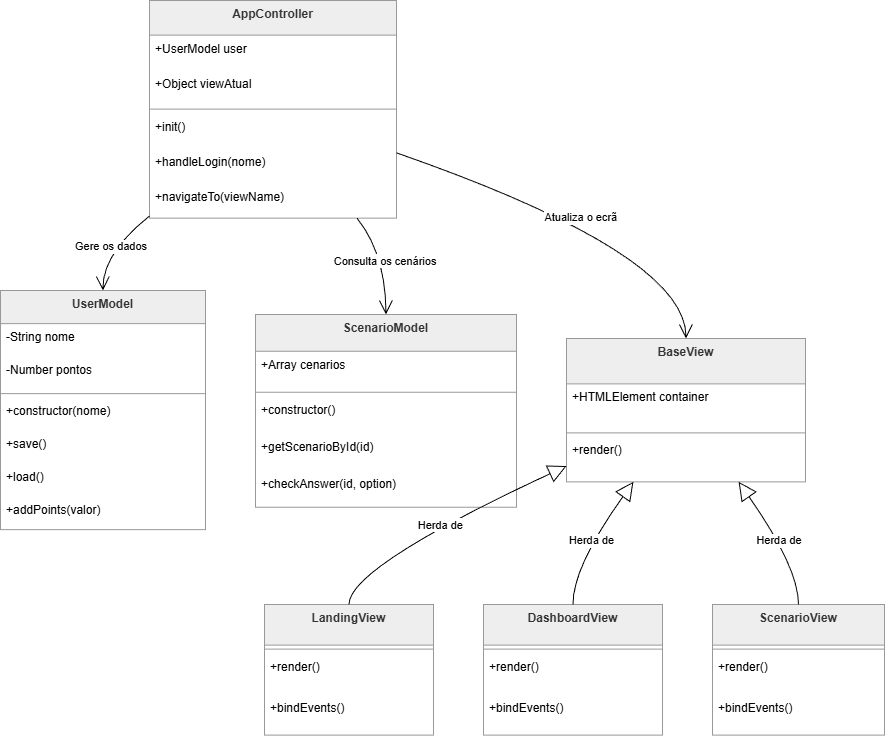

The diagram above was exported from draw.io. Its source (the exported page's mxGraphModel, read from the mxfile embedded in the PNG):
<mxGraphModel dx="1813" dy="894" grid="1" gridSize="10" guides="1" tooltips="1" connect="1" arrows="1" fold="1" page="1" pageScale="1" pageWidth="827" pageHeight="1169" math="0" shadow="0">
  <root>
    <mxCell id="WIyWlLk6GJQsqaUBKTNV-0" />
    <mxCell id="WIyWlLk6GJQsqaUBKTNV-1" parent="WIyWlLk6GJQsqaUBKTNV-0" />
    <mxCell id="_mPm4zwK1Dw86a6Mfr0--0" parent="WIyWlLk6GJQsqaUBKTNV-1" style="swimlane;fontStyle=1;align=center;verticalAlign=top;childLayout=stackLayout;horizontal=1;startSize=34.666666666666664;horizontalStack=0;resizeParent=1;resizeParentMax=0;resizeLast=0;collapsible=0;marginBottom=0;fillColor=light-dark(#eeeeee,#1f2020);strokeColor=light-dark(#999999,#cccccc);fontColor=light-dark(#333333,#cccccc);" value="AppController" vertex="1">
      <mxGeometry height="217.66666666666666" width="247" x="269" y="520" as="geometry" />
    </mxCell>
    <mxCell id="_mPm4zwK1Dw86a6Mfr0--1" parent="_mPm4zwK1Dw86a6Mfr0--0" style="text;strokeColor=none;fillColor=none;align=left;verticalAlign=top;spacingLeft=4;spacingRight=4;overflow=hidden;rotatable=0;points=[[0,0.5],[1,0.5]];portConstraint=eastwest;" value="+UserModel user" vertex="1">
      <mxGeometry height="35" width="247" y="34.666666666666664" as="geometry" />
    </mxCell>
    <mxCell id="_mPm4zwK1Dw86a6Mfr0--2" parent="_mPm4zwK1Dw86a6Mfr0--0" style="text;strokeColor=none;fillColor=none;align=left;verticalAlign=top;spacingLeft=4;spacingRight=4;overflow=hidden;rotatable=0;points=[[0,0.5],[1,0.5]];portConstraint=eastwest;" value="+Object viewAtual" vertex="1">
      <mxGeometry height="35" width="247" y="69.66666666666666" as="geometry" />
    </mxCell>
    <mxCell id="_mPm4zwK1Dw86a6Mfr0--3" parent="_mPm4zwK1Dw86a6Mfr0--0" style="line;strokeWidth=1;fillColor=none;align=left;verticalAlign=middle;spacingTop=-1;spacingLeft=3;spacingRight=3;rotatable=0;labelPosition=right;points=[];portConstraint=eastwest;strokeColor=inherit;" vertex="1">
      <mxGeometry height="8" width="247" y="104.66666666666666" as="geometry" />
    </mxCell>
    <mxCell id="_mPm4zwK1Dw86a6Mfr0--4" parent="_mPm4zwK1Dw86a6Mfr0--0" style="text;strokeColor=none;fillColor=none;align=left;verticalAlign=top;spacingLeft=4;spacingRight=4;overflow=hidden;rotatable=0;points=[[0,0.5],[1,0.5]];portConstraint=eastwest;" value="+init()" vertex="1">
      <mxGeometry height="35" width="247" y="112.66666666666666" as="geometry" />
    </mxCell>
    <mxCell id="_mPm4zwK1Dw86a6Mfr0--5" parent="_mPm4zwK1Dw86a6Mfr0--0" style="text;strokeColor=none;fillColor=none;align=left;verticalAlign=top;spacingLeft=4;spacingRight=4;overflow=hidden;rotatable=0;points=[[0,0.5],[1,0.5]];portConstraint=eastwest;" value="+handleLogin(nome)" vertex="1">
      <mxGeometry height="35" width="247" y="147.66666666666666" as="geometry" />
    </mxCell>
    <mxCell id="_mPm4zwK1Dw86a6Mfr0--6" parent="_mPm4zwK1Dw86a6Mfr0--0" style="text;strokeColor=none;fillColor=none;align=left;verticalAlign=top;spacingLeft=4;spacingRight=4;overflow=hidden;rotatable=0;points=[[0,0.5],[1,0.5]];portConstraint=eastwest;" value="+navigateTo(viewName)" vertex="1">
      <mxGeometry height="35" width="247" y="182.66666666666666" as="geometry" />
    </mxCell>
    <mxCell id="_mPm4zwK1Dw86a6Mfr0--7" parent="WIyWlLk6GJQsqaUBKTNV-1" style="swimlane;fontStyle=1;align=center;verticalAlign=top;childLayout=stackLayout;horizontal=1;startSize=33.142857142857146;horizontalStack=0;resizeParent=1;resizeParentMax=0;resizeLast=0;collapsible=0;marginBottom=0;fillColor=light-dark(#eeeeee,#1f2020);strokeColor=light-dark(#999999,#cccccc);fontColor=light-dark(#333333,#cccccc);" value="UserModel" vertex="1">
      <mxGeometry height="239.14285714285714" width="205" x="120" y="810" as="geometry" />
    </mxCell>
    <mxCell id="_mPm4zwK1Dw86a6Mfr0--8" parent="_mPm4zwK1Dw86a6Mfr0--7" style="text;strokeColor=none;fillColor=none;align=left;verticalAlign=top;spacingLeft=4;spacingRight=4;overflow=hidden;rotatable=0;points=[[0,0.5],[1,0.5]];portConstraint=eastwest;" value="-String nome" vertex="1">
      <mxGeometry height="33" width="205" y="33.142857142857146" as="geometry" />
    </mxCell>
    <mxCell id="_mPm4zwK1Dw86a6Mfr0--9" parent="_mPm4zwK1Dw86a6Mfr0--7" style="text;strokeColor=none;fillColor=none;align=left;verticalAlign=top;spacingLeft=4;spacingRight=4;overflow=hidden;rotatable=0;points=[[0,0.5],[1,0.5]];portConstraint=eastwest;" value="-Number pontos" vertex="1">
      <mxGeometry height="33" width="205" y="66.14285714285714" as="geometry" />
    </mxCell>
    <mxCell id="_mPm4zwK1Dw86a6Mfr0--10" parent="_mPm4zwK1Dw86a6Mfr0--7" style="line;strokeWidth=1;fillColor=none;align=left;verticalAlign=middle;spacingTop=-1;spacingLeft=3;spacingRight=3;rotatable=0;labelPosition=right;points=[];portConstraint=eastwest;strokeColor=inherit;" vertex="1">
      <mxGeometry height="8" width="205" y="99.14285714285714" as="geometry" />
    </mxCell>
    <mxCell id="_mPm4zwK1Dw86a6Mfr0--11" parent="_mPm4zwK1Dw86a6Mfr0--7" style="text;strokeColor=none;fillColor=none;align=left;verticalAlign=top;spacingLeft=4;spacingRight=4;overflow=hidden;rotatable=0;points=[[0,0.5],[1,0.5]];portConstraint=eastwest;" value="+constructor(nome)" vertex="1">
      <mxGeometry height="33" width="205" y="107.14285714285714" as="geometry" />
    </mxCell>
    <mxCell id="_mPm4zwK1Dw86a6Mfr0--12" parent="_mPm4zwK1Dw86a6Mfr0--7" style="text;strokeColor=none;fillColor=none;align=left;verticalAlign=top;spacingLeft=4;spacingRight=4;overflow=hidden;rotatable=0;points=[[0,0.5],[1,0.5]];portConstraint=eastwest;" value="+save()" vertex="1">
      <mxGeometry height="33" width="205" y="140.14285714285714" as="geometry" />
    </mxCell>
    <mxCell id="_mPm4zwK1Dw86a6Mfr0--13" parent="_mPm4zwK1Dw86a6Mfr0--7" style="text;strokeColor=none;fillColor=none;align=left;verticalAlign=top;spacingLeft=4;spacingRight=4;overflow=hidden;rotatable=0;points=[[0,0.5],[1,0.5]];portConstraint=eastwest;" value="+load()" vertex="1">
      <mxGeometry height="33" width="205" y="173.14285714285714" as="geometry" />
    </mxCell>
    <mxCell id="_mPm4zwK1Dw86a6Mfr0--14" parent="_mPm4zwK1Dw86a6Mfr0--7" style="text;strokeColor=none;fillColor=none;align=left;verticalAlign=top;spacingLeft=4;spacingRight=4;overflow=hidden;rotatable=0;points=[[0,0.5],[1,0.5]];portConstraint=eastwest;" value="+addPoints(valor)" vertex="1">
      <mxGeometry height="33" width="205" y="206.14285714285714" as="geometry" />
    </mxCell>
    <mxCell id="_mPm4zwK1Dw86a6Mfr0--15" parent="WIyWlLk6GJQsqaUBKTNV-1" style="swimlane;fontStyle=1;align=center;verticalAlign=top;childLayout=stackLayout;horizontal=1;startSize=36.8;horizontalStack=0;resizeParent=1;resizeParentMax=0;resizeLast=0;collapsible=0;marginBottom=0;fillColor=light-dark(#eeeeee,#1f2020);strokeColor=light-dark(#999999,#cccccc);fontColor=light-dark(#333333,#cccccc);" value="ScenarioModel" vertex="1">
      <mxGeometry height="192.8" width="261" x="375" y="834" as="geometry" />
    </mxCell>
    <mxCell id="_mPm4zwK1Dw86a6Mfr0--16" parent="_mPm4zwK1Dw86a6Mfr0--15" style="text;strokeColor=none;fillColor=none;align=left;verticalAlign=top;spacingLeft=4;spacingRight=4;overflow=hidden;rotatable=0;points=[[0,0.5],[1,0.5]];portConstraint=eastwest;" value="+Array cenarios" vertex="1">
      <mxGeometry height="37" width="261" y="36.8" as="geometry" />
    </mxCell>
    <mxCell id="_mPm4zwK1Dw86a6Mfr0--17" parent="_mPm4zwK1Dw86a6Mfr0--15" style="line;strokeWidth=1;fillColor=none;align=left;verticalAlign=middle;spacingTop=-1;spacingLeft=3;spacingRight=3;rotatable=0;labelPosition=right;points=[];portConstraint=eastwest;strokeColor=inherit;" vertex="1">
      <mxGeometry height="8" width="261" y="73.8" as="geometry" />
    </mxCell>
    <mxCell id="_mPm4zwK1Dw86a6Mfr0--18" parent="_mPm4zwK1Dw86a6Mfr0--15" style="text;strokeColor=none;fillColor=none;align=left;verticalAlign=top;spacingLeft=4;spacingRight=4;overflow=hidden;rotatable=0;points=[[0,0.5],[1,0.5]];portConstraint=eastwest;" value="+constructor()" vertex="1">
      <mxGeometry height="37" width="261" y="81.8" as="geometry" />
    </mxCell>
    <mxCell id="_mPm4zwK1Dw86a6Mfr0--19" parent="_mPm4zwK1Dw86a6Mfr0--15" style="text;strokeColor=none;fillColor=none;align=left;verticalAlign=top;spacingLeft=4;spacingRight=4;overflow=hidden;rotatable=0;points=[[0,0.5],[1,0.5]];portConstraint=eastwest;" value="+getScenarioById(id)" vertex="1">
      <mxGeometry height="37" width="261" y="118.8" as="geometry" />
    </mxCell>
    <mxCell id="_mPm4zwK1Dw86a6Mfr0--20" parent="_mPm4zwK1Dw86a6Mfr0--15" style="text;strokeColor=none;fillColor=none;align=left;verticalAlign=top;spacingLeft=4;spacingRight=4;overflow=hidden;rotatable=0;points=[[0,0.5],[1,0.5]];portConstraint=eastwest;" value="+checkAnswer(id, option)" vertex="1">
      <mxGeometry height="37" width="261" y="155.8" as="geometry" />
    </mxCell>
    <mxCell id="_mPm4zwK1Dw86a6Mfr0--21" parent="WIyWlLk6GJQsqaUBKTNV-1" style="swimlane;fontStyle=1;align=center;verticalAlign=top;childLayout=stackLayout;horizontal=1;startSize=45.333333333333336;horizontalStack=0;resizeParent=1;resizeParentMax=0;resizeLast=0;collapsible=0;marginBottom=0;fillColor=light-dark(#eeeeee,#1f2020);strokeColor=light-dark(#999999,#cccccc);fontColor=light-dark(#333333,#cccccc);" value="BaseView" vertex="1">
      <mxGeometry height="143.33333333333334" width="239" x="686" y="858" as="geometry" />
    </mxCell>
    <mxCell id="_mPm4zwK1Dw86a6Mfr0--22" parent="_mPm4zwK1Dw86a6Mfr0--21" style="text;strokeColor=none;fillColor=none;align=left;verticalAlign=top;spacingLeft=4;spacingRight=4;overflow=hidden;rotatable=0;points=[[0,0.5],[1,0.5]];portConstraint=eastwest;" value="+HTMLElement container" vertex="1">
      <mxGeometry height="45" width="239" y="45.333333333333336" as="geometry" />
    </mxCell>
    <mxCell id="_mPm4zwK1Dw86a6Mfr0--23" parent="_mPm4zwK1Dw86a6Mfr0--21" style="line;strokeWidth=1;fillColor=none;align=left;verticalAlign=middle;spacingTop=-1;spacingLeft=3;spacingRight=3;rotatable=0;labelPosition=right;points=[];portConstraint=eastwest;strokeColor=inherit;" vertex="1">
      <mxGeometry height="8" width="239" y="90.33333333333334" as="geometry" />
    </mxCell>
    <mxCell id="_mPm4zwK1Dw86a6Mfr0--24" parent="_mPm4zwK1Dw86a6Mfr0--21" style="text;strokeColor=none;fillColor=none;align=left;verticalAlign=top;spacingLeft=4;spacingRight=4;overflow=hidden;rotatable=0;points=[[0,0.5],[1,0.5]];portConstraint=eastwest;" value="+render()" vertex="1">
      <mxGeometry height="45" width="239" y="98.33333333333334" as="geometry" />
    </mxCell>
    <mxCell id="_mPm4zwK1Dw86a6Mfr0--25" parent="WIyWlLk6GJQsqaUBKTNV-1" style="swimlane;fontStyle=1;align=center;verticalAlign=top;childLayout=stackLayout;horizontal=1;startSize=40.57142857142857;horizontalStack=0;resizeParent=1;resizeParentMax=0;resizeLast=0;collapsible=0;marginBottom=0;fillColor=light-dark(#eeeeee,#1f2020);strokeColor=light-dark(#999999,#cccccc);fontColor=light-dark(#333333,#cccccc);" value="LandingView" vertex="1">
      <mxGeometry height="130.57142857142856" width="169" x="384" y="1124" as="geometry" />
    </mxCell>
    <mxCell id="_mPm4zwK1Dw86a6Mfr0--26" parent="_mPm4zwK1Dw86a6Mfr0--25" style="line;strokeWidth=1;fillColor=none;align=left;verticalAlign=middle;spacingTop=-1;spacingLeft=3;spacingRight=3;rotatable=0;labelPosition=right;points=[];portConstraint=eastwest;strokeColor=inherit;" vertex="1">
      <mxGeometry height="8" width="169" y="40.57142857142857" as="geometry" />
    </mxCell>
    <mxCell id="_mPm4zwK1Dw86a6Mfr0--27" parent="_mPm4zwK1Dw86a6Mfr0--25" style="text;strokeColor=none;fillColor=none;align=left;verticalAlign=top;spacingLeft=4;spacingRight=4;overflow=hidden;rotatable=0;points=[[0,0.5],[1,0.5]];portConstraint=eastwest;" value="+render()" vertex="1">
      <mxGeometry height="41" width="169" y="48.57142857142857" as="geometry" />
    </mxCell>
    <mxCell id="_mPm4zwK1Dw86a6Mfr0--28" parent="_mPm4zwK1Dw86a6Mfr0--25" style="text;strokeColor=none;fillColor=none;align=left;verticalAlign=top;spacingLeft=4;spacingRight=4;overflow=hidden;rotatable=0;points=[[0,0.5],[1,0.5]];portConstraint=eastwest;" value="+bindEvents()" vertex="1">
      <mxGeometry height="41" width="169" y="89.57142857142857" as="geometry" />
    </mxCell>
    <mxCell id="_mPm4zwK1Dw86a6Mfr0--29" parent="WIyWlLk6GJQsqaUBKTNV-1" style="swimlane;fontStyle=1;align=center;verticalAlign=top;childLayout=stackLayout;horizontal=1;startSize=40.57142857142857;horizontalStack=0;resizeParent=1;resizeParentMax=0;resizeLast=0;collapsible=0;marginBottom=0;fillColor=light-dark(#eeeeee,#1f2020);strokeColor=light-dark(#999999,#cccccc);fontColor=light-dark(#333333,#cccccc);" value="DashboardView" vertex="1">
      <mxGeometry height="130.57142857142856" width="179" x="603" y="1124" as="geometry" />
    </mxCell>
    <mxCell id="_mPm4zwK1Dw86a6Mfr0--30" parent="_mPm4zwK1Dw86a6Mfr0--29" style="line;strokeWidth=1;fillColor=none;align=left;verticalAlign=middle;spacingTop=-1;spacingLeft=3;spacingRight=3;rotatable=0;labelPosition=right;points=[];portConstraint=eastwest;strokeColor=inherit;" vertex="1">
      <mxGeometry height="8" width="179" y="40.57142857142857" as="geometry" />
    </mxCell>
    <mxCell id="_mPm4zwK1Dw86a6Mfr0--31" parent="_mPm4zwK1Dw86a6Mfr0--29" style="text;strokeColor=none;fillColor=none;align=left;verticalAlign=top;spacingLeft=4;spacingRight=4;overflow=hidden;rotatable=0;points=[[0,0.5],[1,0.5]];portConstraint=eastwest;" value="+render()" vertex="1">
      <mxGeometry height="41" width="179" y="48.57142857142857" as="geometry" />
    </mxCell>
    <mxCell id="_mPm4zwK1Dw86a6Mfr0--32" parent="_mPm4zwK1Dw86a6Mfr0--29" style="text;strokeColor=none;fillColor=none;align=left;verticalAlign=top;spacingLeft=4;spacingRight=4;overflow=hidden;rotatable=0;points=[[0,0.5],[1,0.5]];portConstraint=eastwest;" value="+bindEvents()" vertex="1">
      <mxGeometry height="41" width="179" y="89.57142857142857" as="geometry" />
    </mxCell>
    <mxCell id="_mPm4zwK1Dw86a6Mfr0--33" parent="WIyWlLk6GJQsqaUBKTNV-1" style="swimlane;fontStyle=1;align=center;verticalAlign=top;childLayout=stackLayout;horizontal=1;startSize=40.57142857142857;horizontalStack=0;resizeParent=1;resizeParentMax=0;resizeLast=0;collapsible=0;marginBottom=0;fillColor=light-dark(#eeeeee,#1f2020);strokeColor=light-dark(#999999,#cccccc);fontColor=light-dark(#333333,#cccccc);" value="ScenarioView" vertex="1">
      <mxGeometry height="130.57142857142856" width="172" x="832" y="1124" as="geometry" />
    </mxCell>
    <mxCell id="_mPm4zwK1Dw86a6Mfr0--34" parent="_mPm4zwK1Dw86a6Mfr0--33" style="line;strokeWidth=1;fillColor=none;align=left;verticalAlign=middle;spacingTop=-1;spacingLeft=3;spacingRight=3;rotatable=0;labelPosition=right;points=[];portConstraint=eastwest;strokeColor=inherit;" vertex="1">
      <mxGeometry height="8" width="172" y="40.57142857142857" as="geometry" />
    </mxCell>
    <mxCell id="_mPm4zwK1Dw86a6Mfr0--35" parent="_mPm4zwK1Dw86a6Mfr0--33" style="text;strokeColor=none;fillColor=none;align=left;verticalAlign=top;spacingLeft=4;spacingRight=4;overflow=hidden;rotatable=0;points=[[0,0.5],[1,0.5]];portConstraint=eastwest;" value="+render()" vertex="1">
      <mxGeometry height="41" width="172" y="48.57142857142857" as="geometry" />
    </mxCell>
    <mxCell id="_mPm4zwK1Dw86a6Mfr0--36" parent="_mPm4zwK1Dw86a6Mfr0--33" style="text;strokeColor=none;fillColor=none;align=left;verticalAlign=top;spacingLeft=4;spacingRight=4;overflow=hidden;rotatable=0;points=[[0,0.5],[1,0.5]];portConstraint=eastwest;" value="+bindEvents()" vertex="1">
      <mxGeometry height="41" width="172" y="89.57142857142857" as="geometry" />
    </mxCell>
    <mxCell id="_mPm4zwK1Dw86a6Mfr0--37" edge="1" parent="WIyWlLk6GJQsqaUBKTNV-1" source="_mPm4zwK1Dw86a6Mfr0--0" style="curved=1;startArrow=none;endArrow=open;endSize=12;exitX=0;exitY=0.99;entryX=0.5;entryY=0;rounded=0;" target="_mPm4zwK1Dw86a6Mfr0--7" value="Gere os dados">
      <mxGeometry relative="1" as="geometry">
        <Array as="points">
          <mxPoint x="222" y="773" />
        </Array>
      </mxGeometry>
    </mxCell>
    <mxCell id="_mPm4zwK1Dw86a6Mfr0--38" edge="1" parent="WIyWlLk6GJQsqaUBKTNV-1" source="_mPm4zwK1Dw86a6Mfr0--0" style="curved=1;startArrow=none;endArrow=open;endSize=12;exitX=0.84;exitY=1;entryX=0.5;entryY=0;rounded=0;" target="_mPm4zwK1Dw86a6Mfr0--15" value="Consulta os cenários">
      <mxGeometry relative="1" as="geometry">
        <Array as="points">
          <mxPoint x="505" y="773" />
        </Array>
      </mxGeometry>
    </mxCell>
    <mxCell id="_mPm4zwK1Dw86a6Mfr0--39" edge="1" parent="WIyWlLk6GJQsqaUBKTNV-1" source="_mPm4zwK1Dw86a6Mfr0--0" style="curved=1;startArrow=none;endArrow=open;endSize=12;exitX=1;exitY=0.7;entryX=0.5;entryY=0;rounded=0;" target="_mPm4zwK1Dw86a6Mfr0--21" value="Atualiza o ecrã">
      <mxGeometry relative="1" as="geometry">
        <Array as="points">
          <mxPoint x="805" y="773" />
        </Array>
      </mxGeometry>
    </mxCell>
    <mxCell id="_mPm4zwK1Dw86a6Mfr0--40" edge="1" parent="WIyWlLk6GJQsqaUBKTNV-1" source="_mPm4zwK1Dw86a6Mfr0--21" style="curved=1;startArrow=block;startSize=16;startFill=0;endArrow=none;exitX=0;exitY=0.89;entryX=0.5;entryY=0;rounded=0;" target="_mPm4zwK1Dw86a6Mfr0--25" value="Herda de">
      <mxGeometry relative="1" as="geometry">
        <Array as="points">
          <mxPoint x="468" y="1087" />
        </Array>
      </mxGeometry>
    </mxCell>
    <mxCell id="_mPm4zwK1Dw86a6Mfr0--41" edge="1" parent="WIyWlLk6GJQsqaUBKTNV-1" source="_mPm4zwK1Dw86a6Mfr0--21" style="curved=1;startArrow=block;startSize=16;startFill=0;endArrow=none;exitX=0.28;exitY=1;entryX=0.5;entryY=0;rounded=0;" target="_mPm4zwK1Dw86a6Mfr0--29" value="Herda de">
      <mxGeometry relative="1" as="geometry">
        <Array as="points">
          <mxPoint x="692" y="1087" />
        </Array>
      </mxGeometry>
    </mxCell>
    <mxCell id="_mPm4zwK1Dw86a6Mfr0--42" edge="1" parent="WIyWlLk6GJQsqaUBKTNV-1" source="_mPm4zwK1Dw86a6Mfr0--21" style="curved=1;startArrow=block;startSize=16;startFill=0;endArrow=none;exitX=0.72;exitY=1;entryX=0.5;entryY=0;rounded=0;" target="_mPm4zwK1Dw86a6Mfr0--33" value="Herda de">
      <mxGeometry relative="1" as="geometry">
        <Array as="points">
          <mxPoint x="918" y="1087" />
        </Array>
      </mxGeometry>
    </mxCell>
  </root>
</mxGraphModel>